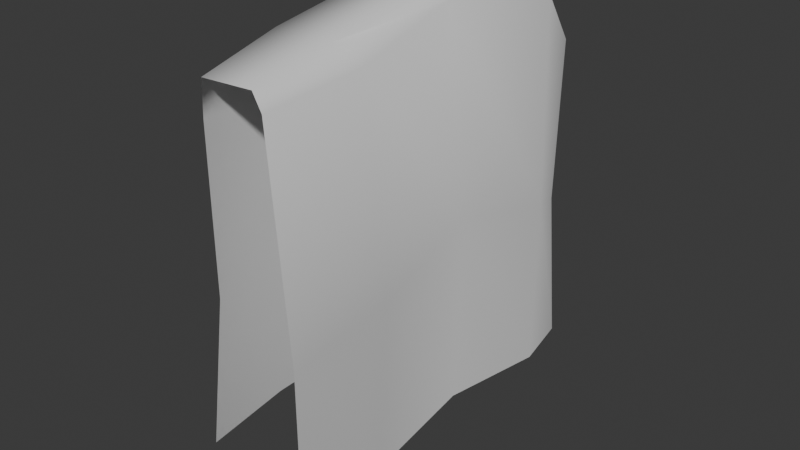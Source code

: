 # Source: Wall_Hidden.blend  (saved by Blender 5.1.30; exported with 4.5.12 LTS)
import bpy
from mathutils import Matrix  # noqa: F401  (used for matrix-valued properties, if any)

bpy.ops.wm.read_factory_settings(use_empty=True)
scene = bpy.context.scene
scene.name = 'Scene'

# ---- collections
col_collection = bpy.data.collections.new('Collection'); scene.collection.children.link(col_collection)

# ---- world
world_world = bpy.data.worlds.new('World'); scene.world = world_world
world_world.use_nodes = True; world_world.node_tree.nodes.clear()
_N = world_world.node_tree.nodes; _L = world_world.node_tree.links
n0 = _N.new('ShaderNodeOutputWorld'); n0.name = 'World Output'; n0.location = (200, 100)
n1 = _N.new('ShaderNodeBackground'); n1.name = 'Background'; n1.location = (-200, 100)
n1.inputs[0].default_value = (0.05088, 0.05088, 0.05088, 1.0)
_L.new(n1.outputs[0], n0.inputs[0])
n0.is_active_output = True
world_world.color = (0.05088, 0.05088, 0.05088)
world_world.sun_shadow_jitter_overblur = 0.0

# ---- meshes
me_plane = bpy.data.meshes.new('Plane')
me_plane.from_pydata([(-0.8802, -3.302, 1.419), (0.9284, -3.302, 0.09455), (-0.8802, 3.711, 1.419), (0.6672, 3.736, 0.6619), (-0.8802, 2.653, 1.419), (0.8824, 2.653, 0.6618), (0.5181, -3.385, 7.442), (0.5215, 3.472, 6.682), (0.5215, 2.653, 7.681), (-0.5421, 3.472, 6.565), (-0.5421, 2.653, 7.681), (-0.4185, -3.368, 7.392), (0.7398, -3.449, 7.208), (0.6847, 3.478, 6.437), (0.8369, 2.653, 7.4), (-1.146, -1.673, 1.353), (0.4849, -1.099, 0.2267), (0.2558, -1.673, 7.564), (-0.8078, -1.673, 7.564), (0.7044, -1.582, 7.297), (-0.5231, 3.504, 6.178), (-0.5231, 2.653, 6.784), (-0.5231, -3.302, 6.784), (-0.7889, -1.673, 6.667), (0.4742, 0.8889, 0.586), (0.3886, 0.5273, 7.976), (-0.6749, 0.5273, 7.976), (0.4822, 0.5568, 7.701), (-1.013, 0.4903, 1.508), (-0.656, 0.5273, 7.079), (-0.4978, 3.608, 3.849), (-0.4978, 2.653, 4.102), (-0.7635, -1.673, 4.01), (-0.4978, -3.302, 4.102), (-0.6306, 0.5088, 4.293), (0.9057, -3.302, 3.492), (0.5475, 3.592, 3.434), (0.9157, 2.653, 3.776), (0.7557, -1.165, 3.565), (0.558, 0.9266, 4.064)], [], [(37, 5, 3, 36), (34, 29, 21, 31), (39, 24, 5, 37), (10, 8, 7, 9), (21, 10, 9, 20), (26, 25, 8, 10), (29, 26, 10, 21), (8, 14, 13, 7), (6, 12, 19, 17), (22, 11, 18, 23), (11, 6, 17, 18), (35, 1, 16, 38), (33, 22, 23, 32), (31, 21, 20, 30), (32, 23, 29, 34), (17, 19, 27, 25), (23, 18, 26, 29), (18, 17, 25, 26), (38, 16, 24, 39), (25, 27, 14, 8), (15, 32, 34, 28), (4, 31, 30, 2), (0, 33, 32, 15), (34, 31, 4, 28), (19, 38, 39, 27), (12, 35, 38, 19), (27, 39, 37, 14), (14, 37, 36, 13)])
me_plane.polygons.foreach_set('use_smooth', [True] * 28)
_uv = me_plane.uv_layers.new(name='UVMap')
_uv.uv.foreach_set('vector', [0.7933, 0.8492, 1.0, 0.8492, 1.0, 1.0, 0.7933, 1.0, 0.1877, 0.5692, 0.3755, 0.5692, 0.3755, 0.8492, 0.1877, 0.8492, 0.7933, 0.5692, 1.0, 0.5692, 1.0, 0.8492, 0.7933, 0.8492, 0.4334, 0.8492, 0.5364, 0.8492, 0.5364, 1.0, 0.4334, 1.0, 0.3755, 0.8492, 0.4334, 0.8492, 0.4334, 1.0, 0.3755, 1.0, 0.4334, 0.5692, 0.5364, 0.5692, 0.5364, 0.8492, 0.4334, 0.8492, 0.3755, 0.5692, 0.4334, 0.5692, 0.4334, 0.8492, 0.3755, 0.8492, 0.5364, 0.8492, 0.5865, 0.8492, 0.5865, 1.0, 0.5364, 1.0, 0.5364, 0.0, 0.5865, 0.0, 0.5865, 0.2893, 0.5364, 0.2893, 0.3755, 0.0, 0.4334, 0.0, 0.4334, 0.2893, 0.3755, 0.2893, 0.4334, 0.0, 0.5364, 0.0, 0.5364, 0.2893, 0.4334, 0.2893, 0.7933, 0.0, 1.0, 0.0, 1.0, 0.2893, 0.7933, 0.2893, 0.1877, 0.0, 0.3755, 0.0, 0.3755, 0.2893, 0.1877, 0.2893, 0.1877, 0.8492, 0.3755, 0.8492, 0.3755, 1.0, 0.1877, 1.0, 0.1877, 0.2893, 0.3755, 0.2893, 0.3755, 0.5692, 0.1877, 0.5692, 0.5364, 0.2893, 0.5865, 0.2893, 0.5865, 0.5692, 0.5364, 0.5692, 0.3755, 0.2893, 0.4334, 0.2893, 0.4334, 0.5692, 0.3755, 0.5692, 0.4334, 0.2893, 0.5364, 0.2893, 0.5364, 0.5692, 0.4334, 0.5692, 0.7933, 0.2893, 1.0, 0.2893, 1.0, 0.5692, 0.7933, 0.5692, 0.5364, 0.5692, 0.5865, 0.5692, 0.5865, 0.8492, 0.5364, 0.8492, 0.0, 0.2893, 0.1877, 0.2893, 0.1877, 0.5692, 0.0, 0.5692, 0.0, 0.8492, 0.1877, 0.8492, 0.1877, 1.0, 0.0, 1.0, 0.0, 0.0, 0.1877, 0.0, 0.1877, 0.2893, 0.0, 0.2893, 0.1877, 0.5692, 0.1877, 0.8492, 0.0, 0.8492, 0.0, 0.5692, 0.5865, 0.2893, 0.7933, 0.2893, 0.7933, 0.5692, 0.5865, 0.5692, 0.5865, 0.0, 0.7933, 0.0, 0.7933, 0.2893, 0.5865, 0.2893, 0.5865, 0.5692, 0.7933, 0.5692, 0.7933, 0.8492, 0.5865, 0.8492, 0.5865, 0.8492, 0.7933, 0.8492, 0.7933, 1.0, 0.5865, 1.0])
me_plane.update()

# ---- objects
ob_cloth = bpy.data.objects.new('Cloth', me_plane)

# ---- transforms, parenting, visibility, modifiers, constraints
ob_cloth.location = (0.0, 0.0, 0.0)

# ---- collection membership
col_collection.objects.link(ob_cloth)

# ---- scene / render settings (as saved in the file)
scene.frame_start = 1; scene.frame_end = 250; scene.frame_set(1)
scene.render.engine = 'BLENDER_EEVEE_NEXT'
scene.render.bake_bias = 0.0
scene.render.bake_samples = 0
scene.cycles.sampling_pattern = 'TABULATED_SOBOL'
scene.eevee.use_volume_custom_range = False
bpy.context.view_layer.update()

# ---- added for rendering (the .blend has no active camera and no usable light): camera, sun
cam_auto = bpy.data.cameras.new('AutoCamera')
cam_auto.lens = 50.0
cam_auto.sensor_width = 36.0
cam_auto.clip_end = 1000.0
ob_auto_camera = bpy.data.objects.new('AutoCamera', cam_auto)
scene.collection.objects.link(ob_auto_camera)
ob_auto_camera.location = (9.94349, -11.9191, 12.0769)
ob_auto_camera.rotation_euler = (1.09748, -7.21219e-08, 0.694738)
scene.camera = ob_auto_camera
light_auto_sun = bpy.data.lights.new('AutoSun', 'SUN')
light_auto_sun.energy = 3.0
light_auto_sun.angle = 0.0523599
ob_auto_sun = bpy.data.objects.new('AutoSun', light_auto_sun)
scene.collection.objects.link(ob_auto_sun)
ob_auto_sun.rotation_euler = (0.872665, 0.174533, 0.523599)
bpy.context.view_layer.update()
